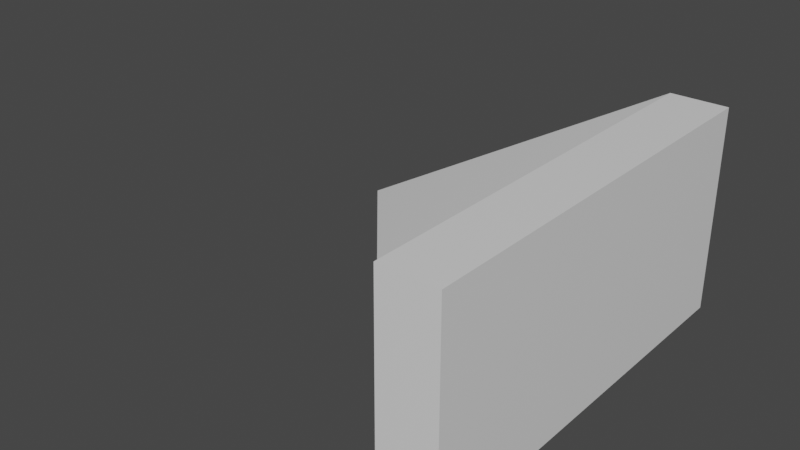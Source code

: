 # Source: triblock.blend  (saved by Blender 2.90.8; exported with 4.5.12 LTS)
import bpy
from mathutils import Matrix  # noqa: F401  (used for matrix-valued properties, if any)

bpy.ops.wm.read_factory_settings(use_empty=True)
scene = bpy.context.scene
scene.name = 'Scene'

# ---- collections
col_collection = bpy.data.collections.new('Collection'); scene.collection.children.link(col_collection)

# ---- materials (node trees are filled in below, after node groups)
mat_material = bpy.data.materials.new('Material')
mat_material.alpha_threshold = 0.0
mat_material.use_transparent_shadow = False
mat_material.line_color = (0.0, 0.0, 0.0, 1.0)

# ---- material node trees
mat_material.use_nodes = True; mat_material.node_tree.nodes.clear()
_N = mat_material.node_tree.nodes; _L = mat_material.node_tree.links
n0 = _N.new('ShaderNodeOutputMaterial'); n0.name = 'Material Output'; n0.location = (300, 300)
n1 = _N.new('ShaderNodeBsdfPrincipled'); n1.name = 'Principled BSDF'; n1.location = (10, 300)
n1.distribution = 'GGX'
n1.subsurface_method = 'BURLEY'
n1.inputs[2].default_value = 0.4
n1.inputs[3].default_value = 1.45
n1.inputs[27].default_value = (0.0, 0.0, 0.0, 1.0)
n1.inputs[28].default_value = 1.0
_L.new(n1.outputs[0], n0.inputs[0])
n0.is_active_output = True

# ---- world
world_world = bpy.data.worlds.new('World'); scene.world = world_world
world_world.use_nodes = True; world_world.node_tree.nodes.clear()
_N = world_world.node_tree.nodes; _L = world_world.node_tree.links
n0 = _N.new('ShaderNodeOutputWorld'); n0.name = 'World Output'; n0.location = (300, 300)
n1 = _N.new('ShaderNodeBackground'); n1.name = 'Background'; n1.location = (10, 300)
n1.inputs[0].default_value = (0.05088, 0.05088, 0.05088, 1.0)
_L.new(n1.outputs[0], n0.inputs[0])
n0.is_active_output = True
world_world.color = (0.05088, 0.05088, 0.05088)
world_world.use_sun_shadow = False
world_world.sun_shadow_jitter_overblur = 0.0

# ---- meshes
me_cube = bpy.data.meshes.new('Cube')
me_cube.from_pydata([(1.0, 1.0, 1.0), (1.0, 1.0, 0.0), (1.0, -1.0, 1.0), (1.0, -1.0, 0.0), (0.7235, 1.0, 1.0), (-1.0, 1.0, 0.0), (0.7235, -1.0, 1.0), (0.7178, -1.0, 0.0)], [], [(0, 4, 6, 2), (3, 2, 6, 7), (7, 6, 4, 5), (5, 1, 3, 7), (1, 0, 2, 3), (5, 4, 0, 1)])
_uv = me_cube.uv_layers.new(name='UVMap')
_uv.uv.foreach_set('vector', [0.625, 0.5, 0.875, 0.5, 0.875, 0.75, 0.625, 0.75, 0.375, 0.75, 0.625, 0.75, 0.625, 1.0, 0.375, 1.0, 0.375, 0.0, 0.625, 0.0, 0.625, 0.25, 0.375, 0.25, 0.125, 0.5, 0.375, 0.5, 0.375, 0.75, 0.125, 0.75, 0.375, 0.5, 0.625, 0.5, 0.625, 0.75, 0.375, 0.75, 0.375, 0.25, 0.625, 0.25, 0.625, 0.5, 0.375, 0.5])
me_cube.materials.append(mat_material)
me_cube.use_remesh_preserve_volume = False
me_cube.use_remesh_preserve_attributes = False
me_cube.use_mirror_vertex_groups = False
me_cube.update()

# ---- objects
ob_triblock = bpy.data.objects.new('Triblock', me_cube)

# ---- transforms, parenting, visibility, modifiers, constraints
ob_triblock.location = (0.0, 0.0, 0.0)
ob_triblock.lock_rotations_4d = False
ob_triblock.empty_display_type = 'ARROWS'
ob_triblock.lineart.crease_threshold = 0.0

# ---- collection membership
col_collection.objects.link(ob_triblock)

# ---- scene / render settings (as saved in the file)
scene.frame_start = 1; scene.frame_end = 250; scene.frame_set(1)
scene.render.engine = 'BLENDER_EEVEE_NEXT'
scene.cycles.use_denoising = False
scene.cycles.samples = 128
scene.cycles.sampling_pattern = 'TABULATED_SOBOL'
scene.cycles.use_adaptive_sampling = False
scene.cycles.use_light_tree = False
scene.view_settings.view_transform = 'Filmic'
bpy.context.view_layer.update()

# ---- added for rendering (the .blend has no active camera and no usable light): camera, sun
cam_auto = bpy.data.cameras.new('AutoCamera')
cam_auto.lens = 50.0
cam_auto.sensor_width = 36.0
cam_auto.clip_end = 1000.0
ob_auto_camera = bpy.data.objects.new('AutoCamera', cam_auto)
scene.collection.objects.link(ob_auto_camera)
ob_auto_camera.location = (2.77567, -3.33081, 2.72054)
ob_auto_camera.rotation_euler = (1.09748, -7.21219e-08, 0.694738)
scene.camera = ob_auto_camera
light_auto_sun = bpy.data.lights.new('AutoSun', 'SUN')
light_auto_sun.energy = 3.0
light_auto_sun.angle = 0.0523599
ob_auto_sun = bpy.data.objects.new('AutoSun', light_auto_sun)
scene.collection.objects.link(ob_auto_sun)
ob_auto_sun.rotation_euler = (0.872665, 0.174533, 0.523599)
bpy.context.view_layer.update()
